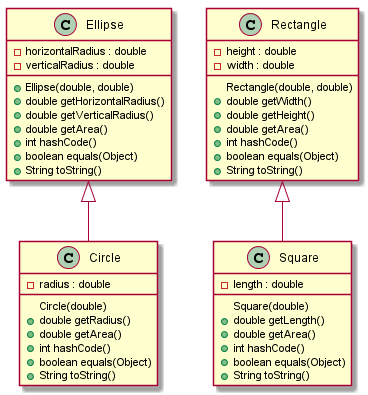

The diagram above was rendered by PlantUML. Its source (embedded in the PNG):
@startuml
class Circle {
-radius : double
Circle(double)
+double getRadius()
+double getArea()
+int hashCode()
+ boolean equals(Object)
+ String toString()
}
class Ellipse {
-horizontalRadius : double
-verticalRadius : double
+Ellipse(double, double)
+double getHorizontalRadius()
+double getVerticalRadius()
+double getArea()
+int hashCode()
+boolean equals(Object)
+String toString()
}
class Rectangle {
  - height : double
  - width : double
  Rectangle(double, double)
   + double getWidth()
   + double getHeight()
   + double getArea()
   +int hashCode()
   +boolean equals(Object)
   +String toString()
}
class Square {
    -length : double
    Square(double)
    + double getLength()
    + double getArea()
    +int hashCode()
   +boolean equals(Object)
   +String toString()
}
 Rectangle <|-- Square
 Ellipse <|-- Circle
@enduml